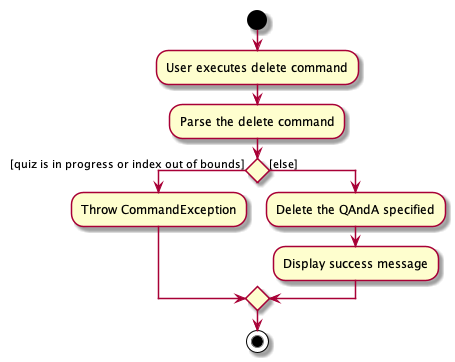

The diagram above was rendered by PlantUML. Its source (embedded in the PNG):
@startuml

start
:User executes delete command;
:Parse the delete command;
if () then ([quiz is in progress or index out of bounds])
  :Throw CommandException;
else ([else])
  :Delete the QAndA specified;
  :Display success message;
endif

stop

@enduml